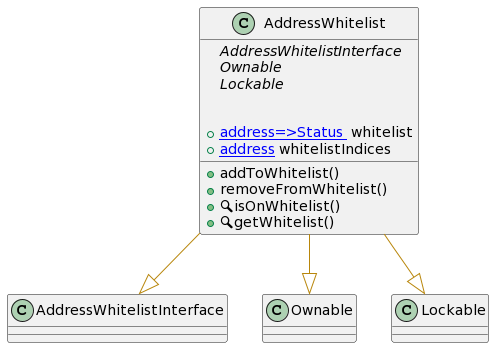

The diagram above was rendered by PlantUML. Its source (embedded in the PNG):
@startuml
' -- generated by: https://marketplace.visualstudio.com/items?itemName=tintinweb.solidity-visual-auditor
'
' -- for auto-render install: https://marketplace.visualstudio.com/items?itemName=jebbs.plantuml
' -- options --



' -- classes --


class AddressWhitelist {
    ' -- inheritance --
	{abstract}AddressWhitelistInterface
	{abstract}Ownable
	{abstract}Lockable

    ' -- usingFor --

    ' -- vars --
	+[[mapping address=>Status ]] whitelist
	+[[address]] whitelistIndices

    ' -- methods --
	+addToWhitelist()
	+removeFromWhitelist()
	+🔍isOnWhitelist()
	+🔍getWhitelist()

}
' -- inheritance / usingFor --
AddressWhitelist --[#DarkGoldenRod]|> AddressWhitelistInterface
AddressWhitelist --[#DarkGoldenRod]|> Ownable
AddressWhitelist --[#DarkGoldenRod]|> Lockable
@enduml